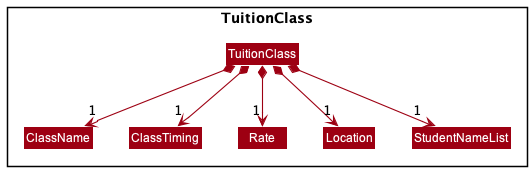

The diagram above was rendered by PlantUML. Its source (embedded in the PNG):
@startuml
!include style.puml
skinparam arrowThickness 1.1
skinparam arrowColor MODEL_COLOR
skinparam classBackgroundColor MODEL_COLOR

Package TuitionClass <<Rectangle>>{

Class TuitionClass
Class ClassName
Class ClassTiming
Class Rate
Class Location
Class StudentNameList

}


TuitionClass *--> "1" ClassName
TuitionClass *--> "1" ClassTiming
TuitionClass *--> "1" Rate
TuitionClass *--> "1" Location
TuitionClass *--> "1" StudentNameList
@enduml